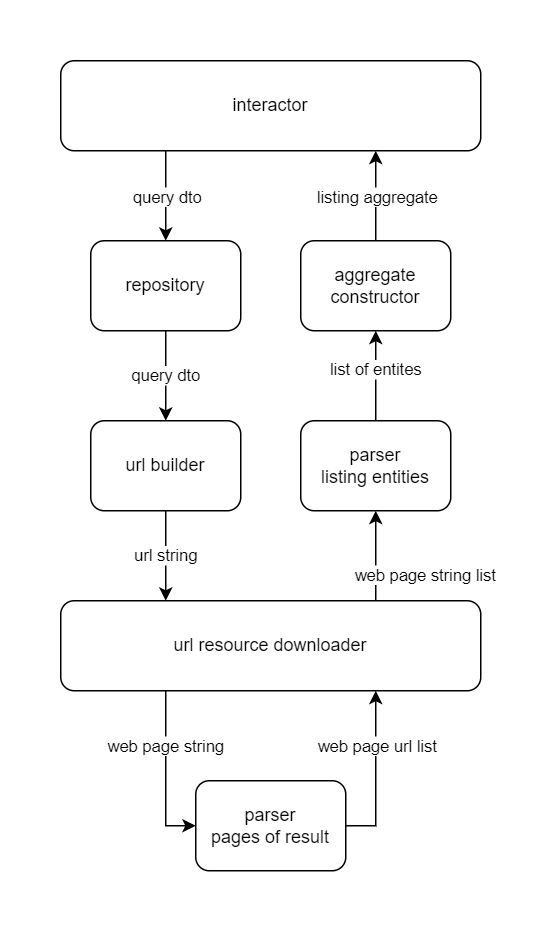

The diagram above was exported from draw.io. Its source (the exported page's mxGraphModel, read from the mxfile embedded in the PNG):
<mxGraphModel dx="1088" dy="1011" grid="1" gridSize="10" guides="1" tooltips="1" connect="1" arrows="1" fold="1" page="1" pageScale="1" pageWidth="850" pageHeight="1100" math="0" shadow="0">
  <root>
    <mxCell id="0" />
    <mxCell id="1" parent="0" />
    <mxCell id="WxFqypfchEZu8tYvgujr-3" value="query dto" style="edgeStyle=orthogonalEdgeStyle;rounded=0;orthogonalLoop=1;jettySize=auto;html=1;" parent="1" source="WxFqypfchEZu8tYvgujr-1" target="WxFqypfchEZu8tYvgujr-2" edge="1">
      <mxGeometry relative="1" as="geometry" />
    </mxCell>
    <mxCell id="WxFqypfchEZu8tYvgujr-1" value="repository" style="rounded=1;whiteSpace=wrap;html=1;" parent="1" vertex="1">
      <mxGeometry x="150" y="200" width="100" height="60" as="geometry" />
    </mxCell>
    <mxCell id="WxFqypfchEZu8tYvgujr-5" value="url string" style="edgeStyle=orthogonalEdgeStyle;rounded=0;orthogonalLoop=1;jettySize=auto;html=1;entryX=0.25;entryY=0;entryDx=0;entryDy=0;" parent="1" source="WxFqypfchEZu8tYvgujr-2" target="WxFqypfchEZu8tYvgujr-4" edge="1">
      <mxGeometry relative="1" as="geometry" />
    </mxCell>
    <mxCell id="WxFqypfchEZu8tYvgujr-2" value="url builder" style="whiteSpace=wrap;html=1;rounded=1;" parent="1" vertex="1">
      <mxGeometry x="150" y="320" width="100" height="60" as="geometry" />
    </mxCell>
    <mxCell id="WxFqypfchEZu8tYvgujr-7" value="web page string" style="edgeStyle=orthogonalEdgeStyle;rounded=0;orthogonalLoop=1;jettySize=auto;html=1;exitX=0.25;exitY=1;exitDx=0;exitDy=0;entryX=0;entryY=0.5;entryDx=0;entryDy=0;" parent="1" source="WxFqypfchEZu8tYvgujr-4" target="WxFqypfchEZu8tYvgujr-6" edge="1">
      <mxGeometry x="-0.3331" relative="1" as="geometry">
        <mxPoint as="offset" />
      </mxGeometry>
    </mxCell>
    <mxCell id="WxFqypfchEZu8tYvgujr-13" value="" style="edgeStyle=orthogonalEdgeStyle;rounded=0;orthogonalLoop=1;jettySize=auto;html=1;exitX=0.75;exitY=0;exitDx=0;exitDy=0;" parent="1" source="WxFqypfchEZu8tYvgujr-4" target="WxFqypfchEZu8tYvgujr-12" edge="1">
      <mxGeometry relative="1" as="geometry" />
    </mxCell>
    <mxCell id="WxFqypfchEZu8tYvgujr-14" value="web page string list" style="edgeLabel;html=1;align=center;verticalAlign=middle;resizable=0;points=[];" parent="WxFqypfchEZu8tYvgujr-13" vertex="1" connectable="0">
      <mxGeometry x="-0.4004" relative="1" as="geometry">
        <mxPoint x="32" as="offset" />
      </mxGeometry>
    </mxCell>
    <mxCell id="WxFqypfchEZu8tYvgujr-4" value="url resource downloader" style="whiteSpace=wrap;html=1;rounded=1;" parent="1" vertex="1">
      <mxGeometry x="130" y="440" width="280" height="60" as="geometry" />
    </mxCell>
    <mxCell id="WxFqypfchEZu8tYvgujr-8" style="edgeStyle=orthogonalEdgeStyle;rounded=0;orthogonalLoop=1;jettySize=auto;html=1;exitX=1;exitY=0.5;exitDx=0;exitDy=0;entryX=0.75;entryY=1;entryDx=0;entryDy=0;" parent="1" source="WxFqypfchEZu8tYvgujr-6" target="WxFqypfchEZu8tYvgujr-4" edge="1">
      <mxGeometry relative="1" as="geometry" />
    </mxCell>
    <mxCell id="WxFqypfchEZu8tYvgujr-9" value="web page url list" style="edgeLabel;html=1;align=center;verticalAlign=middle;resizable=0;points=[];" parent="WxFqypfchEZu8tYvgujr-8" vertex="1" connectable="0">
      <mxGeometry x="0.428" relative="1" as="geometry">
        <mxPoint y="5" as="offset" />
      </mxGeometry>
    </mxCell>
    <mxCell id="WxFqypfchEZu8tYvgujr-6" value="parser&lt;br&gt;pages of result" style="whiteSpace=wrap;html=1;rounded=1;" parent="1" vertex="1">
      <mxGeometry x="220" y="560" width="100" height="60" as="geometry" />
    </mxCell>
    <mxCell id="WxFqypfchEZu8tYvgujr-16" value="list of entites" style="edgeStyle=orthogonalEdgeStyle;rounded=0;orthogonalLoop=1;jettySize=auto;html=1;" parent="1" source="WxFqypfchEZu8tYvgujr-12" target="WxFqypfchEZu8tYvgujr-15" edge="1">
      <mxGeometry x="0.1429" relative="1" as="geometry">
        <mxPoint as="offset" />
      </mxGeometry>
    </mxCell>
    <mxCell id="WxFqypfchEZu8tYvgujr-12" value="parser&lt;br&gt;listing entities" style="whiteSpace=wrap;html=1;rounded=1;" parent="1" vertex="1">
      <mxGeometry x="290" y="320" width="100" height="60" as="geometry" />
    </mxCell>
    <mxCell id="zUGXXXP8GJ3tqR7Bqa9R-2" style="edgeStyle=orthogonalEdgeStyle;rounded=0;orthogonalLoop=1;jettySize=auto;html=1;exitX=0.5;exitY=0;exitDx=0;exitDy=0;entryX=0.75;entryY=1;entryDx=0;entryDy=0;" parent="1" source="WxFqypfchEZu8tYvgujr-15" target="zUGXXXP8GJ3tqR7Bqa9R-7" edge="1">
      <mxGeometry relative="1" as="geometry">
        <mxPoint x="330" y="150" as="targetPoint" />
      </mxGeometry>
    </mxCell>
    <mxCell id="zUGXXXP8GJ3tqR7Bqa9R-3" value="listing aggregate" style="edgeLabel;html=1;align=center;verticalAlign=middle;resizable=0;points=[];" parent="zUGXXXP8GJ3tqR7Bqa9R-2" vertex="1" connectable="0">
      <mxGeometry x="-0.3118" relative="1" as="geometry">
        <mxPoint y="-9" as="offset" />
      </mxGeometry>
    </mxCell>
    <mxCell id="WxFqypfchEZu8tYvgujr-15" value="aggregate&lt;br&gt;constructor" style="whiteSpace=wrap;html=1;rounded=1;" parent="1" vertex="1">
      <mxGeometry x="290" y="200" width="100" height="60" as="geometry" />
    </mxCell>
    <mxCell id="zUGXXXP8GJ3tqR7Bqa9R-4" value="" style="endArrow=classic;html=1;entryX=0.5;entryY=0;entryDx=0;entryDy=0;exitX=0.25;exitY=1;exitDx=0;exitDy=0;" parent="1" source="zUGXXXP8GJ3tqR7Bqa9R-7" target="WxFqypfchEZu8tYvgujr-1" edge="1">
      <mxGeometry width="50" height="50" relative="1" as="geometry">
        <mxPoint x="220" y="160" as="sourcePoint" />
        <mxPoint x="320" y="270" as="targetPoint" />
      </mxGeometry>
    </mxCell>
    <mxCell id="zUGXXXP8GJ3tqR7Bqa9R-5" value="query dto" style="edgeLabel;html=1;align=center;verticalAlign=middle;resizable=0;points=[];" parent="zUGXXXP8GJ3tqR7Bqa9R-4" vertex="1" connectable="0">
      <mxGeometry x="-0.2655" y="2" relative="1" as="geometry">
        <mxPoint x="-2" y="8" as="offset" />
      </mxGeometry>
    </mxCell>
    <mxCell id="zUGXXXP8GJ3tqR7Bqa9R-7" value="interactor" style="whiteSpace=wrap;html=1;rounded=1;" parent="1" vertex="1">
      <mxGeometry x="130" y="80" width="280" height="60" as="geometry" />
    </mxCell>
  </root>
</mxGraphModel>